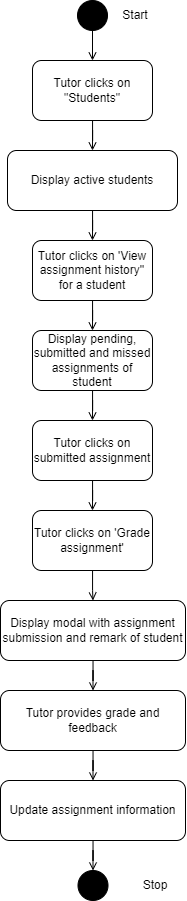

The diagram above was exported from draw.io. Its source (the exported page's mxGraphModel, read from the mxfile embedded in the PNG):
<mxGraphModel dx="1938" dy="987" grid="1" gridSize="10" guides="1" tooltips="1" connect="1" arrows="1" fold="1" page="1" pageScale="1" pageWidth="850" pageHeight="1100" math="0" shadow="0">
  <root>
    <mxCell id="0" />
    <mxCell id="1" parent="0" />
    <mxCell id="A2ND3vV9YnSB1E2JnUYi-1" value="" style="ellipse;whiteSpace=wrap;html=1;aspect=fixed;fillColor=#000000;" vertex="1" parent="1">
      <mxGeometry x="410" y="120" width="30" height="30" as="geometry" />
    </mxCell>
    <mxCell id="A2ND3vV9YnSB1E2JnUYi-2" value="" style="endArrow=none;html=1;rounded=0;entryX=0.5;entryY=1;entryDx=0;entryDy=0;exitX=0.5;exitY=0;exitDx=0;exitDy=0;startArrow=open;startFill=0;" edge="1" parent="1" source="A2ND3vV9YnSB1E2JnUYi-8" target="A2ND3vV9YnSB1E2JnUYi-1">
      <mxGeometry width="50" height="50" relative="1" as="geometry">
        <mxPoint x="415" y="180" as="sourcePoint" />
        <mxPoint x="290" y="418" as="targetPoint" />
      </mxGeometry>
    </mxCell>
    <mxCell id="A2ND3vV9YnSB1E2JnUYi-3" value="Start" style="text;html=1;strokeColor=none;fillColor=none;align=center;verticalAlign=middle;whiteSpace=wrap;rounded=0;" vertex="1" parent="1">
      <mxGeometry x="437.5" y="120" width="60" height="30" as="geometry" />
    </mxCell>
    <mxCell id="A2ND3vV9YnSB1E2JnUYi-4" style="edgeStyle=orthogonalEdgeStyle;rounded=0;orthogonalLoop=1;jettySize=auto;html=1;entryX=0.5;entryY=0;entryDx=0;entryDy=0;endArrow=open;endFill=0;" edge="1" parent="1" source="A2ND3vV9YnSB1E2JnUYi-5" target="A2ND3vV9YnSB1E2JnUYi-6">
      <mxGeometry relative="1" as="geometry" />
    </mxCell>
    <mxCell id="A2ND3vV9YnSB1E2JnUYi-5" value="Display active students" style="rounded=1;whiteSpace=wrap;html=1;" vertex="1" parent="1">
      <mxGeometry x="340" y="270" width="170" height="60" as="geometry" />
    </mxCell>
    <mxCell id="A2ND3vV9YnSB1E2JnUYi-6" value="Tutor clicks on 'View assignment history'' for a student" style="rounded=1;whiteSpace=wrap;html=1;" vertex="1" parent="1">
      <mxGeometry x="365" y="360" width="120" height="60" as="geometry" />
    </mxCell>
    <mxCell id="A2ND3vV9YnSB1E2JnUYi-7" style="edgeStyle=orthogonalEdgeStyle;rounded=0;orthogonalLoop=1;jettySize=auto;html=1;entryX=0.5;entryY=0;entryDx=0;entryDy=0;endArrow=open;endFill=0;" edge="1" parent="1" source="A2ND3vV9YnSB1E2JnUYi-8" target="A2ND3vV9YnSB1E2JnUYi-5">
      <mxGeometry relative="1" as="geometry" />
    </mxCell>
    <mxCell id="A2ND3vV9YnSB1E2JnUYi-8" value="Tutor clicks on &quot;Students&quot;" style="rounded=1;whiteSpace=wrap;html=1;" vertex="1" parent="1">
      <mxGeometry x="365" y="180" width="120" height="60" as="geometry" />
    </mxCell>
    <mxCell id="A2ND3vV9YnSB1E2JnUYi-9" style="edgeStyle=orthogonalEdgeStyle;rounded=0;orthogonalLoop=1;jettySize=auto;html=1;endArrow=open;endFill=0;entryX=0.5;entryY=0;entryDx=0;entryDy=0;" edge="1" parent="1" source="A2ND3vV9YnSB1E2JnUYi-6" target="A2ND3vV9YnSB1E2JnUYi-11">
      <mxGeometry relative="1" as="geometry">
        <mxPoint x="420" y="480" as="targetPoint" />
      </mxGeometry>
    </mxCell>
    <mxCell id="A2ND3vV9YnSB1E2JnUYi-10" style="edgeStyle=orthogonalEdgeStyle;rounded=0;orthogonalLoop=1;jettySize=auto;html=1;entryX=0.5;entryY=0;entryDx=0;entryDy=0;endArrow=open;endFill=0;" edge="1" parent="1" source="A2ND3vV9YnSB1E2JnUYi-11" target="A2ND3vV9YnSB1E2JnUYi-15">
      <mxGeometry relative="1" as="geometry" />
    </mxCell>
    <mxCell id="A2ND3vV9YnSB1E2JnUYi-11" value="Display pending, submitted and missed assignments of student" style="rounded=1;whiteSpace=wrap;html=1;" vertex="1" parent="1">
      <mxGeometry x="365" y="450" width="120" height="60" as="geometry" />
    </mxCell>
    <mxCell id="A2ND3vV9YnSB1E2JnUYi-12" value="" style="ellipse;whiteSpace=wrap;html=1;aspect=fixed;fillColor=#000000;" vertex="1" parent="1">
      <mxGeometry x="410.5" y="990" width="30" height="30" as="geometry" />
    </mxCell>
    <mxCell id="A2ND3vV9YnSB1E2JnUYi-13" value="Stop" style="text;html=1;strokeColor=none;fillColor=none;align=center;verticalAlign=middle;whiteSpace=wrap;rounded=0;" vertex="1" parent="1">
      <mxGeometry x="458" y="990" width="60" height="30" as="geometry" />
    </mxCell>
    <mxCell id="A2ND3vV9YnSB1E2JnUYi-14" style="edgeStyle=orthogonalEdgeStyle;rounded=0;orthogonalLoop=1;jettySize=auto;html=1;entryX=0.5;entryY=0;entryDx=0;entryDy=0;endArrow=open;endFill=0;" edge="1" parent="1" source="A2ND3vV9YnSB1E2JnUYi-15" target="A2ND3vV9YnSB1E2JnUYi-17">
      <mxGeometry relative="1" as="geometry" />
    </mxCell>
    <mxCell id="A2ND3vV9YnSB1E2JnUYi-15" value="Tutor clicks on submitted assignment" style="rounded=1;whiteSpace=wrap;html=1;" vertex="1" parent="1">
      <mxGeometry x="365" y="540" width="120" height="60" as="geometry" />
    </mxCell>
    <mxCell id="A2ND3vV9YnSB1E2JnUYi-16" style="edgeStyle=orthogonalEdgeStyle;rounded=0;orthogonalLoop=1;jettySize=auto;html=1;entryX=0.5;entryY=0;entryDx=0;entryDy=0;endArrow=open;endFill=0;" edge="1" parent="1" source="A2ND3vV9YnSB1E2JnUYi-17" target="A2ND3vV9YnSB1E2JnUYi-19">
      <mxGeometry relative="1" as="geometry" />
    </mxCell>
    <mxCell id="A2ND3vV9YnSB1E2JnUYi-17" value="Tutor clicks on 'Grade assignment'" style="rounded=1;whiteSpace=wrap;html=1;" vertex="1" parent="1">
      <mxGeometry x="365" y="630" width="120" height="60" as="geometry" />
    </mxCell>
    <mxCell id="A2ND3vV9YnSB1E2JnUYi-18" style="edgeStyle=orthogonalEdgeStyle;rounded=0;orthogonalLoop=1;jettySize=auto;html=1;entryX=0.5;entryY=0;entryDx=0;entryDy=0;endArrow=open;endFill=0;" edge="1" parent="1" source="A2ND3vV9YnSB1E2JnUYi-19" target="WeS-mwPHT7FpyC3-BuEm-1">
      <mxGeometry relative="1" as="geometry" />
    </mxCell>
    <mxCell id="A2ND3vV9YnSB1E2JnUYi-19" value="Display modal with assignment submission and remark of student" style="rounded=1;whiteSpace=wrap;html=1;" vertex="1" parent="1">
      <mxGeometry x="333" y="720" width="185" height="60" as="geometry" />
    </mxCell>
    <mxCell id="WeS-mwPHT7FpyC3-BuEm-3" style="edgeStyle=orthogonalEdgeStyle;rounded=0;orthogonalLoop=1;jettySize=auto;html=1;entryX=0.5;entryY=0;entryDx=0;entryDy=0;endArrow=open;endFill=0;" edge="1" parent="1" source="WeS-mwPHT7FpyC3-BuEm-1" target="WeS-mwPHT7FpyC3-BuEm-2">
      <mxGeometry relative="1" as="geometry" />
    </mxCell>
    <mxCell id="WeS-mwPHT7FpyC3-BuEm-1" value="Tutor provides grade and feedback" style="rounded=1;whiteSpace=wrap;html=1;" vertex="1" parent="1">
      <mxGeometry x="333" y="810" width="185" height="60" as="geometry" />
    </mxCell>
    <mxCell id="WeS-mwPHT7FpyC3-BuEm-4" style="edgeStyle=orthogonalEdgeStyle;rounded=0;orthogonalLoop=1;jettySize=auto;html=1;entryX=0.5;entryY=0;entryDx=0;entryDy=0;endArrow=open;endFill=0;" edge="1" parent="1" source="WeS-mwPHT7FpyC3-BuEm-2" target="A2ND3vV9YnSB1E2JnUYi-12">
      <mxGeometry relative="1" as="geometry" />
    </mxCell>
    <mxCell id="WeS-mwPHT7FpyC3-BuEm-2" value="Update assignment information" style="rounded=1;whiteSpace=wrap;html=1;" vertex="1" parent="1">
      <mxGeometry x="333" y="900" width="185" height="60" as="geometry" />
    </mxCell>
  </root>
</mxGraphModel>